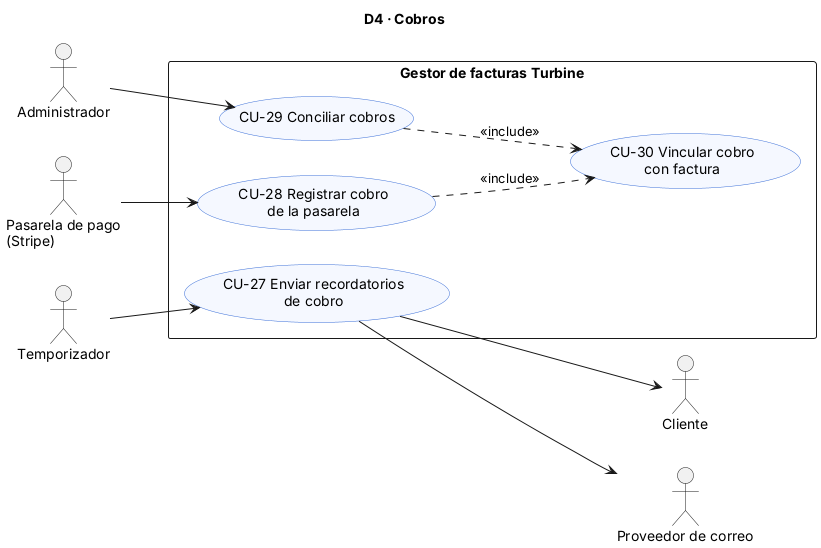

The diagram above was rendered by PlantUML. Its source (embedded in the PNG):
@startuml DiagramaCU_D4_Cobros
title D4 · Cobros
left to right direction
skinparam shadowing false
skinparam packageStyle rectangle
skinparam usecase {
  BackgroundColor #F5F8FF
  BorderColor #3B6FD8
}
skinparam note {
  BackgroundColor #FFFBE6
  BorderColor #C9B458
}
actor "Administrador" as AD
actor "Temporizador" as TM
actor "Pasarela de pago\n(Stripe)" as PP
actor "Cliente" as CL
actor "Proveedor de correo" as PC

rectangle "Gestor de facturas Turbine" {
  usecase "CU-27 Enviar recordatorios\nde cobro" as CU27
  usecase "CU-28 Registrar cobro\nde la pasarela" as CU28
  usecase "CU-29 Conciliar cobros" as CU29
  usecase "CU-30 Vincular cobro\ncon factura" as CU30
}
TM --> CU27
CU27 --> CL
CU27 --> PC
PP --> CU28
AD --> CU29
CU28 ..> CU30 : <<include>>
CU29 ..> CU30 : <<include>>
@enduml